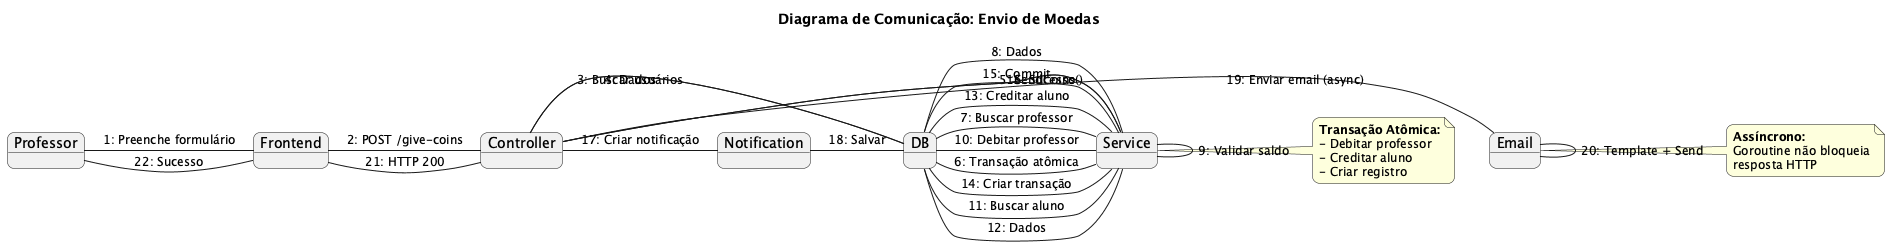

The diagram above was rendered by PlantUML. Its source (embedded in the PNG):
@startuml
title Diagrama de Comunicação: Envio de Moedas

skinparam defaultFontSize 14
skinparam objectFontSize 14
skinparam noteFontSize 12
skinparam arrowFontSize 12
skinparam roundcorner 15
skinparam shadowing false

object Professor
object "Frontend" as Frontend
object "Controller" as Controller
object "Service" as Service
object "DB" as DB
object "Notification" as Notification
object "Email" as Email

Professor - Frontend: 1: Preenche formulário
Frontend - Controller: 2: POST /give-coins
Controller - DB: 3: Buscar usuários
DB - Controller: 4: Dados
Controller - Service: 5: SendCoins()
Service - DB: 6: Transação atômica
Service - DB: 7: Buscar professor
DB - Service: 8: Dados
Service - Service: 9: Validar saldo
Service - DB: 10: Debitar professor
Service - DB: 11: Buscar aluno
DB - Service: 12: Dados
Service - DB: 13: Creditar aluno
Service - DB: 14: Criar transação
Service - DB: 15: Commit
Service - Controller: 16: Sucesso
Controller - Notification: 17: Criar notificação
Notification - DB: 18: Salvar
Controller - Email: 19: Enviar email (async)
Email - Email: 20: Template + Send
Controller - Frontend: 21: HTTP 200
Frontend - Professor: 22: Sucesso

note right of Service
**Transação Atômica:**
- Debitar professor
- Creditar aluno
- Criar registro
end note

note right of Email
**Assíncrono:**
Goroutine não bloqueia
resposta HTTP
end note

@enduml